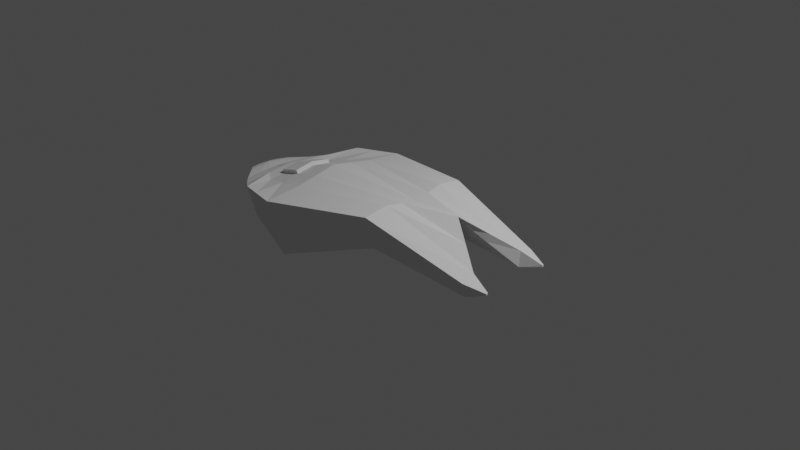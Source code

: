 # Source: fillet.blend  (saved by Blender 2.91.10; exported with 4.5.12 LTS)
import bpy
from mathutils import Matrix  # noqa: F401  (used for matrix-valued properties, if any)

bpy.ops.wm.read_factory_settings(use_empty=True)
scene = bpy.context.scene
scene.name = 'Scene'

# ---- collections
col_collection = bpy.data.collections.new('Collection'); scene.collection.children.link(col_collection)

# ---- world
world_world = bpy.data.worlds.new('World'); scene.world = world_world
world_world.use_nodes = True; world_world.node_tree.nodes.clear()
_N = world_world.node_tree.nodes; _L = world_world.node_tree.links
n0 = _N.new('ShaderNodeOutputWorld'); n0.name = 'World Output'; n0.location = (300, 300)
n1 = _N.new('ShaderNodeBackground'); n1.name = 'Background'; n1.location = (10, 300)
n1.inputs[0].default_value = (0.05088, 0.05088, 0.05088, 1.0)
_L.new(n1.outputs[0], n0.inputs[0])
n0.is_active_output = True
world_world.color = (0.05088, 0.05088, 0.05088)
world_world.use_sun_shadow = False
world_world.sun_shadow_jitter_overblur = 0.0

# ---- cameras
cam_camera = bpy.data.cameras.new('Camera')
cam_camera.clip_end = 100.0
cam_camera.ortho_scale = 7.314

# ---- lights
light_light = bpy.data.lights.new('Light', 'POINT')
light_light.transmission_factor = 0.0
light_light.energy = 1000.0
light_light.shadow_soft_size = 0.1
light_light.shadow_maximum_resolution = 0.006
light_light.use_absolute_resolution = True

# ---- meshes
me_plane = bpy.data.meshes.new('Plane')
me_plane.from_pydata([(-0.9936, 0.9087, 0.1485), (-0.9767, 0.7381, -0.5142), (0.2164, 0.5455, -0.05945), (0.2073, 0.6376, 0.2983), (1.352, 0.44, -0.1728), (1.348, 0.4801, -0.0168), (-1.515, 0.7728, 0.09979), (-1.506, 0.6779, -0.2688), (-1.801, 0.578, -0.01465), (-1.796, 0.526, -0.2169), (1.339, 0.3239, 0.02971), (1.355, 0.2935, -0.1302), (-0.973, 0.415, -0.4716), (-0.9899, 0.4986, 0.1912), (0.2111, 0.3657, 0.341), (0.2202, 0.3206, -0.01681), (-1.611, 0.3455, -0.3459), (-1.62, 0.392, 0.02268), (-1.805, 0.2384, -0.1899), (-1.81, 0.2639, 0.0124), (1.569, 0.395, -0.08104), (1.568, 0.3998, -0.06243), (1.569, 0.3799, -0.05734), (1.569, 0.3775, -0.07595), (-1.986, 0.43, -0.05649), (-1.983, 0.4035, -0.1594), (-1.988, 0.2572, -0.1456), (-1.99, 0.2702, -0.04273), (-2.155, 0.2579, -0.06639), (-2.152, 0.2314, -0.1693), (-2.156, 0.08515, -0.1555), (-2.159, 0.09813, -0.05263), (-2.258, 0.1727, -0.09226), (-2.257, 0.1622, -0.133), (-2.259, 0.1043, -0.1276), (-2.26, 0.1094, -0.0868), (1.063, 0.1466, 0.08369), (-1.004, 0.249, 0.2338), (-1.628, 0.1958, 0.04639), (-1.814, 0.1318, 0.02541), (1.079, 0.1618, 0.1717), (-0.9871, 0.2072, -0.4289), (0.2296, 0.1826, 0.3118), (0.2061, 0.1601, 0.02583), (-1.619, 0.1725, -0.3222), (-1.809, 0.1191, -0.1768), (-1.993, 0.1349, -0.03611), (-1.99, 0.1285, -0.139), (-2.161, 0.049, -0.04601), (-2.159, 0.04252, -0.1489), (-2.261, 0.05465, -0.08418), (-2.26, 0.05208, -0.1249), (-1.277, 0.704, -0.3749), (-1.29, 0.8316, 0.1209), (-1.348, 0.4381, 0.09555), (-1.335, 0.3756, -0.4002), (-1.346, 0.1875, -0.3684), (-1.358, 0.2188, 0.1274), (-1.641, 0.2019, 0.08759), (-1.371, 0.2249, 0.1686), (-1.001, 0.0, -0.3864), (0.1921, 0.0, 0.06836), (-1.018, 0.0, 0.2764), (0.2482, 0.0, 0.2826), (0.771, 0.0, 0.297), (0.8194, 0.0, 0.3134), (-0.9936, -0.9087, 0.1485), (-0.9767, -0.7381, -0.5142), (0.2164, -0.5455, -0.05945), (0.2073, -0.6376, 0.2983), (1.352, -0.44, -0.1728), (1.348, -0.4801, -0.0168), (-1.636, 0.0, 0.07004), (-1.626, 0.0, -0.2985), (-1.515, -0.7728, 0.09979), (-1.506, -0.6779, -0.2688), (-1.818, 0.0, 0.03838), (-1.813, 0.0, -0.1639), (-1.801, -0.578, -0.01465), (-1.796, -0.526, -0.2169), (1.339, -0.3239, 0.02971), (1.355, -0.2935, -0.1302), (-0.973, -0.415, -0.4716), (-0.9899, -0.4986, 0.1912), (0.2111, -0.3657, 0.341), (0.2202, -0.3206, -0.01681), (-1.611, -0.3455, -0.3459), (-1.62, -0.392, 0.02268), (-1.805, -0.2384, -0.1899), (-1.81, -0.2639, 0.0124), (1.569, -0.395, -0.08104), (1.568, -0.3998, -0.06243), (1.569, -0.3799, -0.05734), (1.569, -0.3775, -0.07595), (-1.995, 0.0, -0.02951), (-1.992, 0.0, -0.1324), (-1.986, -0.43, -0.05649), (-1.983, -0.4035, -0.1594), (-1.988, -0.2572, -0.1456), (-1.99, -0.2702, -0.04273), (-2.163, 0.0, -0.03941), (-2.161, 0.0, -0.1423), (-2.155, -0.2579, -0.06639), (-2.152, -0.2314, -0.1693), (-2.156, -0.08515, -0.1555), (-2.159, -0.09813, -0.05263), (-2.262, 0.0, -0.08157), (-2.261, 0.0, -0.1223), (-2.258, -0.1727, -0.09226), (-2.257, -0.1622, -0.133), (-2.259, -0.1043, -0.1276), (-2.26, -0.1094, -0.0868), (1.063, -0.1466, 0.08369), (-1.004, -0.249, 0.2338), (-1.628, -0.1958, 0.04639), (-1.814, -0.1318, 0.02541), (1.079, -0.1618, 0.1717), (-0.9871, -0.2072, -0.4289), (0.2296, -0.1826, 0.3118), (0.2061, -0.1601, 0.02583), (-1.619, -0.1725, -0.3222), (-1.809, -0.1191, -0.1768), (-1.993, -0.1349, -0.03611), (-1.99, -0.1285, -0.139), (-2.161, -0.049, -0.04601), (-2.159, -0.04252, -0.1489), (-2.261, -0.05465, -0.08418), (-2.26, -0.05208, -0.1249), (-1.369, 0.0, 0.1593), (-1.277, -0.704, -0.3749), (-1.356, 0.0, -0.3365), (-1.29, -0.8316, 0.1209), (-1.348, -0.4381, 0.09555), (-1.335, -0.3756, -0.4002), (-1.346, -0.1875, -0.3684), (-1.358, -0.2188, 0.1274), (-1.382, 0.0, 0.2005), (-1.649, 0.0, 0.1112), (-1.641, -0.2019, 0.08759), (-1.371, -0.2249, 0.1686)], [], [(1, 2, 3, 0), (3, 2, 4, 5), (10, 5, 21, 22), (55, 52, 7, 16), (10, 14, 3, 5), (14, 13, 0, 3), (12, 15, 2, 1), (15, 11, 4, 2), (38, 72, 76, 39), (57, 128, 136, 59), (52, 53, 6, 7), (8, 19, 27, 24), (7, 6, 8, 9), (16, 7, 9, 18), (44, 16, 18, 45), (9, 8, 24, 25), (53, 54, 17, 6), (6, 17, 19, 8), (43, 36, 11, 15), (41, 43, 15, 12), (42, 37, 13, 14), (40, 42, 14, 10), (56, 55, 16, 44), (36, 40, 10, 11), (23, 22, 21, 20), (4, 11, 23, 20), (5, 4, 20, 21), (11, 10, 22, 23), (46, 94, 100, 48), (24, 27, 31, 28), (18, 9, 25, 26), (45, 18, 26, 47), (39, 76, 94, 46), (30, 29, 33, 34), (49, 30, 34, 51), (25, 24, 28, 29), (47, 26, 30, 49), (26, 25, 29, 30), (35, 34, 33, 32), (50, 51, 34, 35), (28, 31, 35, 32), (48, 100, 106, 50), (29, 28, 32, 33), (31, 48, 50, 35), (106, 107, 51, 50), (95, 47, 49, 101), (101, 49, 51, 107), (19, 39, 46, 27), (77, 45, 47, 95), (27, 46, 48, 31), (64, 65, 40, 36), (130, 56, 44, 73), (65, 63, 42, 40), (63, 62, 37, 42), (60, 61, 43, 41), (61, 64, 36, 43), (73, 44, 45, 77), (54, 57, 38, 17), (17, 38, 39, 19), (13, 37, 57, 54), (60, 41, 56, 130), (41, 12, 55, 56), (0, 13, 54, 53), (1, 0, 53, 52), (37, 62, 128, 57), (12, 1, 52, 55), (59, 136, 137, 58), (38, 57, 59, 58), (72, 38, 58, 137), (67, 66, 69, 68), (69, 71, 70, 68), (80, 92, 91, 71), (133, 86, 75, 129), (80, 71, 69, 84), (84, 69, 66, 83), (82, 67, 68, 85), (85, 68, 70, 81), (114, 115, 76, 72), (135, 139, 136, 128), (129, 75, 74, 131), (78, 96, 99, 89), (75, 79, 78, 74), (86, 88, 79, 75), (120, 121, 88, 86), (79, 97, 96, 78), (131, 74, 87, 132), (74, 78, 89, 87), (119, 85, 81, 112), (117, 82, 85, 119), (118, 84, 83, 113), (116, 80, 84, 118), (134, 120, 86, 133), (112, 81, 80, 116), (93, 90, 91, 92), (70, 90, 93, 81), (71, 91, 90, 70), (81, 93, 92, 80), (122, 124, 100, 94), (96, 102, 105, 99), (88, 98, 97, 79), (121, 123, 98, 88), (115, 122, 94, 76), (104, 110, 109, 103), (125, 127, 110, 104), (97, 103, 102, 96), (123, 125, 104, 98), (98, 104, 103, 97), (111, 108, 109, 110), (126, 111, 110, 127), (102, 108, 111, 105), (124, 126, 106, 100), (103, 109, 108, 102), (105, 111, 126, 124), (106, 126, 127, 107), (95, 101, 125, 123), (101, 107, 127, 125), (89, 99, 122, 115), (77, 95, 123, 121), (99, 105, 124, 122), (64, 112, 116, 65), (130, 73, 120, 134), (65, 116, 118, 63), (63, 118, 113, 62), (60, 117, 119, 61), (61, 119, 112, 64), (73, 77, 121, 120), (132, 87, 114, 135), (87, 89, 115, 114), (83, 132, 135, 113), (60, 130, 134, 117), (117, 134, 133, 82), (66, 131, 132, 83), (67, 129, 131, 66), (113, 135, 128, 62), (82, 133, 129, 67), (139, 138, 137, 136), (114, 138, 139, 135), (72, 137, 138, 114)])
_uv = me_plane.uv_layers.new(name='UVMap')
_uv.uv.foreach_set('vector', [0.0, 0.0, 1.0, 0.0, 1.0, 1.0, 0.0, 1.0, 1.0, 1.0, 1.0, 0.0, 1.0, 0.0, 1.0, 1.0, 0.583, 0.9488, 0.6265, 0.9354, 0.6347, 0.9936, 0.6301, 0.9958, 0.0, 0.0, 0.0, 0.0, 0.0, 0.0, 0.0, 0.0, 0.583, 0.9488, 0.4953, 0.6015, 0.571, 0.5904, 0.6265, 0.9354, 0.4953, 0.6015, 0.531, 0.2901, 0.6347, 0.284, 0.571, 0.5904, 0.0, 0.0, 1.0, 0.0, 1.0, 0.0, 0.0, 0.0, 1.0, 0.0, 1.0, 0.0, 1.0, 0.0, 1.0, 0.0, 0.0, 1.0, 0.0, 1.0, 0.0, 1.0, 0.0, 1.0, 0.4665, 0.1957, 0.4065, 0.2125, 0.4051, 0.2001, 0.4586, 0.1861, 0.0, 0.0, 0.0, 1.0, 0.0, 1.0, 0.0, 0.0, 0.5394, 0.09434, 0.4715, 0.0992, 0.4728, 0.05897, 0.5061, 0.05781, 0.0, 0.0, 0.0, 1.0, 0.0, 1.0, 0.0, 0.0, 0.0, 0.0, 0.0, 0.0, 0.0, 0.0, 0.0, 0.0, 0.0, 0.0, 0.0, 0.0, 0.0, 0.0, 0.0, 0.0, 0.0, 0.0, 0.0, 1.0, 0.0, 1.0, 0.0, 0.0, 0.6105, 0.2101, 0.5158, 0.1979, 0.5014, 0.1371, 0.5911, 0.1571, 0.5911, 0.1571, 0.5014, 0.1371, 0.4715, 0.0992, 0.5394, 0.09434, 0.2601, 0.9431, 0.5002, 0.916, 0.5716, 0.9885, 0.267, 0.9862, -2.04e-08, 0.0, 1.0, 0.0, 1.0, 0.0, 0.0, 0.0, 0.4439, 0.6128, 0.4671, 0.2901, 0.531, 0.2901, 0.4953, 0.6015, 0.507, 0.8949, 0.4439, 0.6128, 0.4953, 0.6015, 0.583, 0.9488, -8.822e-09, 0.0, 0.0, 0.0, 0.0, 0.0, 0.0, 0.0, 0.5002, 0.916, 0.507, 0.8949, 0.583, 0.9488, 0.5716, 0.9885, 1.0, 0.0, 1.0, 1.0, 1.0, 1.0, 1.0, 0.0, 1.0, 0.0, 1.0, 0.0, 1.0, 0.0, 1.0, 0.0, 1.0, 1.0, 1.0, 0.0, 1.0, 0.0, 1.0, 1.0, 0.5716, 0.9885, 0.583, 0.9488, 0.6301, 0.9958, 0.6281, 0.9999, 0.4446, 0.05916, 0.4166, 0.05799, 0.4187, 0.02407, 0.4282, 0.0248, 0.5061, 0.05781, 0.4728, 0.05897, 0.4377, 0.02498, 0.4696, 0.025, 0.0, 0.0, 0.0, 0.0, 0.0, 0.0, 0.0, 0.0, 0.0, 0.0, 0.0, 0.0, 0.0, 0.0, 0.0, 0.0, 0.0, 1.0, 0.0, 1.0, 0.0, 1.0, 0.0, 1.0, 0.0, 0.0, 0.0, 0.0, 0.0, 0.0, 0.0, 0.0, 0.0, 0.0, 0.0, 0.0, 0.0, 0.0, 0.0, 6.853e-07, 0.0, 0.0, 0.0, 1.0, 0.0, 1.0, 0.0, 0.0, 0.0, 0.0, 0.0, 0.0, 0.0, 0.0, 0.0, 0.0, 0.0, 0.0, 0.0, 0.0, 0.0, 0.0, 0.0, 0.0, 0.0, 1.0, 0.0, 0.0, 0.0, 0.0, 0.0, 1.0, 0.0, 1.0, 0.0, 6.853e-07, 0.0, 0.0, 0.0, 1.0, 0.0, 1.0, 0.0, 1.0, 0.0, 1.0, 0.0, 1.0, 0.0, 1.0, 0.0, 1.0, 0.0, 1.0, 0.0, 1.0, 0.0, 0.0, 0.0, 1.0, 0.0, 1.0, 0.0, 0.0, 0.0, 1.0, 0.0, 1.0, 0.0, 1.0, 0.0, 1.0, 0.0, 1.0, 0.0, 0.0, 0.0, 6.853e-07, 0.0, 1.0, 0.0, 0.0, 0.0, 0.0, 0.0, 0.0, 0.0, 0.0, 0.0, 0.0, 0.0, 0.0, 0.0, 6.853e-07, 0.0, 0.0, 0.4715, 0.0992, 0.4428, 0.1003, 0.4446, 0.05916, 0.4728, 0.05897, 0.0, 0.0, 0.0, 0.0, 0.0, 0.0, 0.0, 0.0, 0.4728, 0.05897, 0.4446, 0.05916, 0.4282, 0.0248, 0.4377, 0.02498, 0.3945, 0.8575, 0.3959, 0.8397, 0.507, 0.8949, 0.5002, 0.916, 0.0, 0.0, -8.822e-09, 0.0, 0.0, 0.0, 0.0, 0.0, 0.3959, 0.8397, 0.3998, 0.6182, 0.4439, 0.6128, 0.507, 0.8949, 0.3998, 0.6182, 0.4061, 0.2899, 0.4671, 0.2901, 0.4439, 0.6128, 0.0, 0.0, 1.0, 0.0, 1.0, 0.0, -2.04e-08, 0.0, 0.2483, 0.9038, 0.3945, 0.8575, 0.5002, 0.916, 0.2601, 0.9431, 0.0, 0.0, 0.0, 0.0, 0.0, 0.0, 0.0, 0.0, 0.5158, 0.1979, 0.4665, 0.1957, 0.4593, 0.1408, 0.5014, 0.1371, 0.0, 1.0, 0.0, 1.0, 0.0, 1.0, 0.0, 1.0, 0.531, 0.2901, 0.4671, 0.2901, 0.4665, 0.1957, 0.5158, 0.1979, 0.0, 0.0, -2.04e-08, 0.0, -8.822e-09, 0.0, 0.0, 0.0, -2.04e-08, 0.0, 0.0, 0.0, 0.0, 0.0, -8.822e-09, 0.0, 0.6347, 0.284, 0.531, 0.2901, 0.5158, 0.1979, 0.6105, 0.2101, 0.0, 0.0, 0.0, 1.0, 0.0, 1.0, 0.0, 0.0, 0.4671, 0.2901, 0.4061, 0.2899, 0.4065, 0.2125, 0.4665, 0.1957, 0.0, 0.0, 0.0, 0.0, 0.0, 0.0, 0.0, 0.0, 0.4586, 0.1861, 0.4051, 0.2001, 0.4024, 0.1574, 0.4211, 0.1586, 0.0, 1.0, -4.994e-07, 1.0, -4.994e-07, 1.0, 0.0, 1.0, 0.0, 1.0, 0.0, 1.0, 0.0, 1.0, 0.0, 1.0, 7.966e-05, 0.2899, 0.1775, 0.2703, 0.2295, 0.5868, 0.1294, 0.6007, 0.2295, 0.5868, 0.1751, 0.9133, 0.1304, 0.9222, 0.1294, 0.6007, 0.2205, 0.9235, 0.1773, 0.9839, 0.1716, 0.9798, 0.1751, 0.9133, 0.0, 0.0, 0.0, 0.0, 0.0, 0.0, 0.0, 0.0, 0.2205, 0.9235, 0.1751, 0.9133, 0.2295, 0.5868, 0.3047, 0.5989, 0.3047, 0.5989, 0.2295, 0.5868, 0.1775, 0.2703, 0.2826, 0.2839, 0.0, 0.0, 0.0, 0.0, 1.0, 0.0, 1.0, 0.0, 0.06546, 0.6066, 0.1294, 0.6007, 0.1304, 0.9222, 0.08776, 0.926, 0.3664, 0.1322, 0.3857, 0.09541, 0.4136, 0.09916, 0.4082, 0.15, 0.3558, 0.1979, 0.364, 0.1918, 0.4051, 0.2001, 0.4065, 0.2125, 0.0, 0.0, 0.0, 0.0, 0.0, 1.0, 0.0, 1.0, 0.2911, 0.08127, 0.3294, 0.04841, 0.3616, 0.05272, 0.3583, 0.0918, 0.0, 0.0, 0.0, 0.0, 0.0, 1.0, 0.0, 1.0, 0.0, 0.0, 0.0, 0.0, 0.0, 0.0, 0.0, 0.0, 0.0, 0.0, 0.0, 0.0, 0.0, 0.0, 0.0, 0.0, 0.0, 0.0, 0.0, 0.0, 0.0, 1.0, 0.0, 1.0, 0.2074, 0.1962, 0.2304, 0.1425, 0.3243, 0.1277, 0.3045, 0.1925, 0.2304, 0.1425, 0.2911, 0.08127, 0.3583, 0.0918, 0.3243, 0.1277, 1.0, 0.0, 1.0, 0.0, 1.0, 0.0, 1.0, 0.0, -2.04e-08, 0.0, 0.0, 0.0, 1.0, 0.0, 1.0, 0.0, 0.356, 0.6117, 0.3047, 0.5989, 0.2826, 0.2839, 0.3465, 0.2876, 0.2843, 0.8785, 0.2205, 0.9235, 0.3047, 0.5989, 0.356, 0.6117, -8.822e-09, 0.0, 0.0, 0.0, 0.0, 0.0, 0.0, 0.0, 0.2887, 0.897, 0.2286, 0.9587, 0.2205, 0.9235, 0.2843, 0.8785, 0.1708, 0.9893, 0.1658, 0.9829, 0.1716, 0.9798, 0.1773, 0.9839, 1.0, 0.0, 1.0, 0.0, 1.0, 0.0, 1.0, 0.0, 0.1751, 0.9133, 0.1716, 0.9798, 0.1658, 0.9829, 0.1304, 0.9222, 1.0, 0.0, 1.0, 0.0, 1.0, 1.0, 1.0, 1.0, 0.389, 0.05573, 0.4093, 0.02382, 0.4187, 0.02407, 0.4166, 0.05799, 0.3294, 0.04841, 0.368, 0.0199, 0.3997, 0.02303, 0.3616, 0.05272, 0.0, 0.0, 0.0, 0.0, 0.0, 0.0, 0.0, 0.0, 0.0, 0.0, 0.0, 0.0, 0.0, 0.0, 0.0, 0.0, 0.3857, 0.09541, 0.389, 0.05573, 0.4166, 0.05799, 0.4136, 0.09916, 0.0, 0.0, 0.0, 0.0, 0.0, 0.0, 0.0, 0.0, 0.0, 0.0, 0.0, 6.853e-07, 0.0, 0.0, 0.0, 0.0, 0.0, 0.0, 0.0, 0.0, 0.0, 1.0, 0.0, 1.0, 0.0, 0.0, 0.0, 0.0, 0.0, 0.0, 0.0, 0.0, 0.0, 0.0, 0.0, 0.0, 0.0, 0.0, 0.0, 0.0, 0.0, 1.0, 0.0, 1.0, 0.0, 0.0, 0.0, 0.0, 0.0, 1.0, 0.0, 1.0, 0.0, 0.0, 0.0, 6.853e-07, 0.368, 0.0199, 0.3869, 7.966e-05, 0.3998, 0.0008979, 0.3997, 0.02303, 0.0, 1.0, 0.0, 1.0, 0.0, 1.0, 0.0, 1.0, 0.0, 0.0, 0.0, 0.0, 0.0, 1.0, 0.0, 1.0, 0.0, 1.0, 0.0, 1.0, 0.0, 1.0, 0.0, 1.0, 0.0, 1.0, 0.0, 1.0, 0.0, 6.853e-07, 0.0, 0.0, 0.0, 0.0, 0.0, 0.0, 0.0, 0.0, 0.0, 0.0, 0.0, 0.0, 0.0, 0.0, 0.0, 6.853e-07, 0.0, 0.0, 0.3583, 0.0918, 0.3616, 0.05272, 0.389, 0.05573, 0.3857, 0.09541, 0.0, 0.0, 0.0, 0.0, 0.0, 0.0, 0.0, 0.0, 0.3616, 0.05272, 0.3997, 0.02303, 0.4093, 0.02382, 0.389, 0.05573, 0.3945, 0.8575, 0.2887, 0.897, 0.2843, 0.8785, 0.3959, 0.8397, 0.0, 0.0, 0.0, 0.0, 0.0, 0.0, -8.822e-09, 0.0, 0.3959, 0.8397, 0.2843, 0.8785, 0.356, 0.6117, 0.3998, 0.6182, 0.3998, 0.6182, 0.356, 0.6117, 0.3465, 0.2876, 0.4061, 0.2899, 0.0, 0.0, -2.04e-08, 0.0, 1.0, 0.0, 1.0, 0.0, 1.0, 0.0, 1.0, 0.0, 1.0, 0.0, 1.0, 0.0, 0.0, 0.0, 0.0, 0.0, 0.0, 0.0, 0.0, 0.0, 0.3045, 0.1925, 0.3243, 0.1277, 0.3664, 0.1322, 0.3558, 0.1979, 0.3243, 0.1277, 0.3583, 0.0918, 0.3857, 0.09541, 0.3664, 0.1322, 0.2826, 0.2839, 0.3045, 0.1925, 0.3558, 0.1979, 0.3465, 0.2876, 0.0, 0.0, 0.0, 0.0, -8.822e-09, 0.0, -2.04e-08, 0.0, -2.04e-08, 0.0, -8.822e-09, 0.0, 0.0, 0.0, 0.0, 0.0, 0.1775, 0.2703, 0.2074, 0.1962, 0.3045, 0.1925, 0.2826, 0.2839, 0.0, 0.0, 0.0, 0.0, 0.0, 1.0, 0.0, 1.0, 0.3465, 0.2876, 0.3558, 0.1979, 0.4065, 0.2125, 0.4061, 0.2899, 0.0, 0.0, 0.0, 0.0, 0.0, 0.0, 0.0, 0.0, 0.364, 0.1918, 0.3763, 0.1432, 0.4024, 0.1574, 0.4051, 0.2001, 0.3664, 0.1322, 0.3763, 0.1432, 0.364, 0.1918, 0.3558, 0.1979, 0.0, 1.0, 0.0, 1.0, 0.0, 1.0, 0.0, 1.0])
me_plane.use_remesh_fix_poles = True
me_plane.use_remesh_preserve_attributes = False
me_plane.use_mirror_vertex_groups = False
me_plane.update()

# ---- objects
ob_light = bpy.data.objects.new('Light', light_light)
ob_camera = bpy.data.objects.new('Camera', cam_camera)
ob_plane = bpy.data.objects.new('Plane', me_plane)

# ---- transforms, parenting, visibility, modifiers, constraints
ob_light.location = (4.076, 1.005, 5.904)
ob_light.rotation_euler = (0.6503, 0.05522, 1.866)
ob_light.lock_rotations_4d = False
ob_light.empty_display_type = 'ARROWS'
ob_light.color = (0.0, 0.0, 0.0, 0.0)
ob_light.lineart.crease_threshold = 0.0
ob_camera.location = (7.359, -6.926, 4.958)
ob_camera.rotation_euler = (1.109, 0.0, 0.8149)
ob_camera.lock_rotations_4d = False
ob_camera.empty_display_type = 'ARROWS'
ob_camera.color = (0.0, 0.0, 0.0, 0.0)
ob_camera.display_type = 'WIRE'
ob_camera.lineart.crease_threshold = 0.0
ob_plane.location = (0.0, 0.0, 0.0)
ob_plane.lineart.crease_threshold = 0.0

# ---- collection membership
col_collection.objects.link(ob_light)
col_collection.objects.link(ob_camera)
col_collection.objects.link(ob_plane)

# ---- scene / render settings (as saved in the file)
scene.camera = ob_camera
scene.frame_start = 1; scene.frame_end = 250; scene.frame_set(1)
scene.render.engine = 'BLENDER_EEVEE_NEXT'
scene.cycles.use_denoising = False
scene.cycles.samples = 128
scene.cycles.sampling_pattern = 'TABULATED_SOBOL'
scene.cycles.use_adaptive_sampling = False
scene.cycles.use_light_tree = False
scene.view_settings.view_transform = 'Filmic'
bpy.context.view_layer.update()
